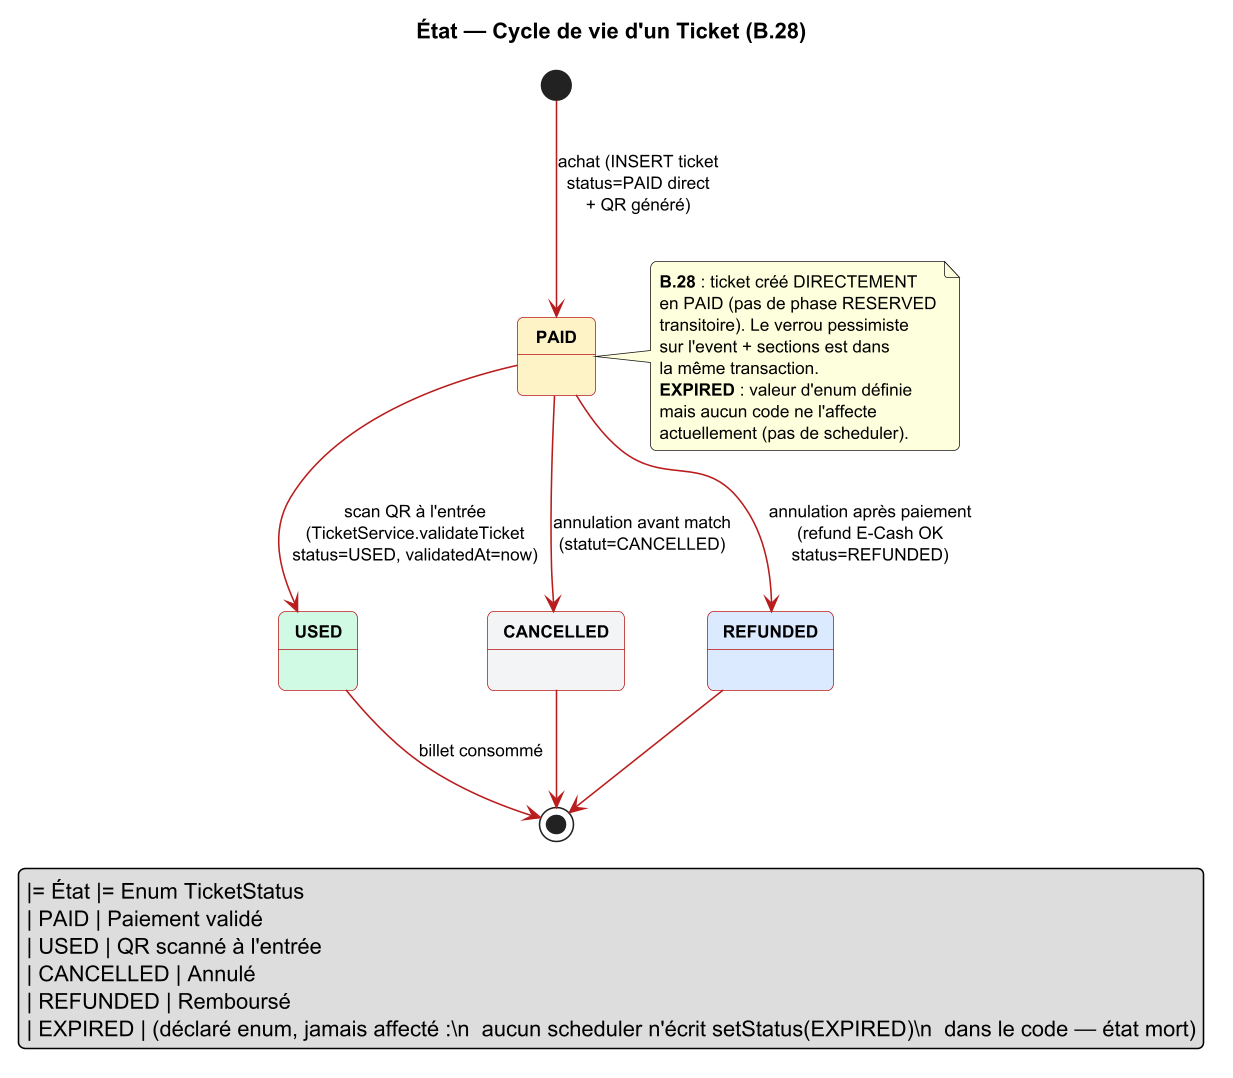

The diagram above was rendered by PlantUML. Its source (embedded in the PNG):
@startuml state-ticket
' Diagramme d'états — Cycle de vie d'un Ticket
' B.28 + B.18 : billets VIP parent/enfant + QR + scan
' Code source : ticket-service/.../enums/TicketStatus.java
'                TicketService.purchaseTickets (PAID direct, pas RESERVED)
'                TicketService.validateTicket (USED, pas VALIDATED)
' Format Visual Paradigm

skinparam shadowing false
skinparam roundcorner 8
skinparam dpi 150
skinparam stateBorderColor #B91C1C
skinparam stateFontSize 12
skinparam stateFontStyle bold
skinparam arrowColor #B91C1C
skinparam arrowFontSize 10
skinparam defaultFontSize 11
skinparam defaultFontName "Helvetica"

title État — Cycle de vie d'un Ticket (B.28)

state "PAID" as P #FEF3C7
state "USED" as U #D1FAE5
state "CANCELLED" as C #F3F4F6
state "REFUNDED" as R #DBEAFE

[*] --> P : achat (INSERT ticket\nstatus=PAID direct\n+ QR généré)

P --> U : scan QR à l'entrée\n(TicketService.validateTicket\nstatus=USED, validatedAt=now)

P --> C : annulation avant match\n(statut=CANCELLED)

P --> R : annulation après paiement\n(refund E-Cash OK\nstatus=REFUNDED)

U --> [*] : billet consommé
C --> [*]
R --> [*]

legend right
  |= État |= Enum TicketStatus
  | PAID | Paiement validé
  | USED | QR scanné à l'entrée
  | CANCELLED | Annulé
  | REFUNDED | Remboursé
  | EXPIRED | (déclaré enum, jamais affecté :\n  aucun scheduler n'écrit setStatus(EXPIRED)\n  dans le code — état mort)
endlegend

note right of P
  **B.28** : ticket créé DIRECTEMENT
  en PAID (pas de phase RESERVED
  transitoire). Le verrou pessimiste
  sur l'event + sections est dans
  la même transaction.
  **EXPIRED** : valeur d'enum définie
  mais aucun code ne l'affecte
  actuellement (pas de scheduler).
end note

@enduml